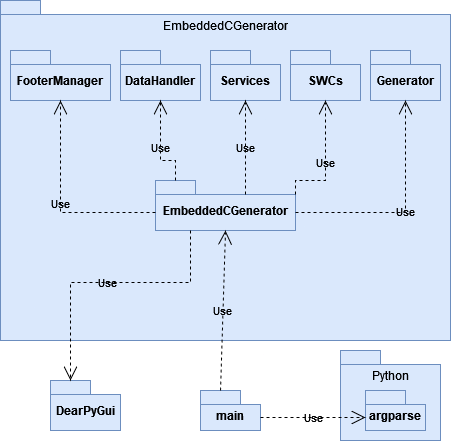

The diagram above was exported from draw.io. Its source (the exported page's mxGraphModel, read from the mxfile embedded in the PNG):
<mxGraphModel dx="1434" dy="734" grid="1" gridSize="10" guides="1" tooltips="1" connect="1" arrows="1" fold="1" page="1" pageScale="1" pageWidth="850" pageHeight="1100" background="#ffffff" math="0" shadow="0">
  <root>
    <mxCell id="0" />
    <mxCell id="1" parent="0" />
    <mxCell id="e9_NnpB60T5UOxGZ3A27-82" value="" style="shape=folder;fontStyle=1;spacingTop=10;tabWidth=40;tabHeight=14;tabPosition=left;html=1;whiteSpace=wrap;fillColor=#dae8fc;strokeColor=#6c8ebf;" parent="1" vertex="1">
      <mxGeometry x="130" y="640" width="450" height="340" as="geometry" />
    </mxCell>
    <mxCell id="e9_NnpB60T5UOxGZ3A27-83" value="EmbeddedCGenerator" style="shape=folder;fontStyle=1;spacingTop=10;tabWidth=40;tabHeight=14;tabPosition=left;html=1;whiteSpace=wrap;fillColor=#dae8fc;strokeColor=#6c8ebf;" parent="1" vertex="1">
      <mxGeometry x="285" y="820" width="140" height="50" as="geometry" />
    </mxCell>
    <mxCell id="e9_NnpB60T5UOxGZ3A27-84" value="FooterManager" style="shape=folder;fontStyle=1;spacingTop=10;tabWidth=40;tabHeight=14;tabPosition=left;html=1;whiteSpace=wrap;fillColor=#dae8fc;strokeColor=#6c8ebf;" parent="1" vertex="1">
      <mxGeometry x="140" y="690" width="100" height="50" as="geometry" />
    </mxCell>
    <mxCell id="e9_NnpB60T5UOxGZ3A27-85" value="DataHandler" style="shape=folder;fontStyle=1;spacingTop=10;tabWidth=40;tabHeight=14;tabPosition=left;html=1;whiteSpace=wrap;fillColor=#dae8fc;strokeColor=#6c8ebf;" parent="1" vertex="1">
      <mxGeometry x="250" y="690" width="80" height="50" as="geometry" />
    </mxCell>
    <mxCell id="e9_NnpB60T5UOxGZ3A27-86" value="Generator" style="shape=folder;fontStyle=1;spacingTop=10;tabWidth=40;tabHeight=14;tabPosition=left;html=1;whiteSpace=wrap;fillColor=#dae8fc;strokeColor=#6c8ebf;" parent="1" vertex="1">
      <mxGeometry x="500" y="690" width="70" height="50" as="geometry" />
    </mxCell>
    <mxCell id="e9_NnpB60T5UOxGZ3A27-87" value="&lt;div&gt;Services&lt;/div&gt;" style="shape=folder;fontStyle=1;spacingTop=10;tabWidth=40;tabHeight=14;tabPosition=left;html=1;whiteSpace=wrap;fillColor=#dae8fc;strokeColor=#6c8ebf;" parent="1" vertex="1">
      <mxGeometry x="340" y="690" width="70" height="50" as="geometry" />
    </mxCell>
    <mxCell id="e9_NnpB60T5UOxGZ3A27-88" value="SWCs" style="shape=folder;fontStyle=1;spacingTop=10;tabWidth=40;tabHeight=14;tabPosition=left;html=1;whiteSpace=wrap;fillColor=#dae8fc;strokeColor=#6c8ebf;" parent="1" vertex="1">
      <mxGeometry x="420" y="690" width="70" height="50" as="geometry" />
    </mxCell>
    <mxCell id="e9_NnpB60T5UOxGZ3A27-98" value="main" style="shape=folder;fontStyle=1;spacingTop=10;tabWidth=40;tabHeight=14;tabPosition=left;html=1;whiteSpace=wrap;fillColor=#dae8fc;strokeColor=#6c8ebf;" parent="1" vertex="1">
      <mxGeometry x="330" y="1030" width="60" height="40" as="geometry" />
    </mxCell>
    <mxCell id="e9_NnpB60T5UOxGZ3A27-101" value="EmbeddedCGenerator" style="text;html=1;align=center;verticalAlign=middle;whiteSpace=wrap;rounded=0;" parent="1" vertex="1">
      <mxGeometry x="290" y="650" width="130" height="30" as="geometry" />
    </mxCell>
    <mxCell id="e9_NnpB60T5UOxGZ3A27-102" value="Use" style="endArrow=open;endSize=12;dashed=1;html=1;rounded=0;exitX=0;exitY=0;exitDx=0;exitDy=32;exitPerimeter=0;entryX=0.5;entryY=1;entryDx=0;entryDy=0;entryPerimeter=0;labelBackgroundColor=none;" parent="1" source="e9_NnpB60T5UOxGZ3A27-83" target="e9_NnpB60T5UOxGZ3A27-84" edge="1">
      <mxGeometry width="160" relative="1" as="geometry">
        <mxPoint x="700" y="770" as="sourcePoint" />
        <mxPoint x="500" y="750" as="targetPoint" />
        <Array as="points">
          <mxPoint x="190" y="852" />
        </Array>
      </mxGeometry>
    </mxCell>
    <mxCell id="e9_NnpB60T5UOxGZ3A27-103" value="Use" style="endArrow=open;endSize=12;dashed=1;html=1;rounded=0;exitX=0;exitY=0;exitDx=20;exitDy=0;exitPerimeter=0;entryX=0.5;entryY=1;entryDx=0;entryDy=0;entryPerimeter=0;labelBackgroundColor=none;" parent="1" source="e9_NnpB60T5UOxGZ3A27-83" target="e9_NnpB60T5UOxGZ3A27-85" edge="1">
      <mxGeometry width="160" relative="1" as="geometry">
        <mxPoint x="340" y="780" as="sourcePoint" />
        <mxPoint x="500" y="780" as="targetPoint" />
        <Array as="points">
          <mxPoint x="305" y="800" />
          <mxPoint x="290" y="800" />
        </Array>
      </mxGeometry>
    </mxCell>
    <mxCell id="e9_NnpB60T5UOxGZ3A27-104" value="Use" style="endArrow=open;endSize=12;dashed=1;html=1;rounded=0;exitX=0;exitY=0;exitDx=90;exitDy=14;exitPerimeter=0;entryX=0.5;entryY=1;entryDx=0;entryDy=0;entryPerimeter=0;labelBackgroundColor=none;" parent="1" source="e9_NnpB60T5UOxGZ3A27-83" target="e9_NnpB60T5UOxGZ3A27-87" edge="1">
      <mxGeometry width="160" relative="1" as="geometry">
        <mxPoint x="340" y="750" as="sourcePoint" />
        <mxPoint x="500" y="750" as="targetPoint" />
      </mxGeometry>
    </mxCell>
    <mxCell id="e9_NnpB60T5UOxGZ3A27-105" value="Use" style="endArrow=open;endSize=12;dashed=1;html=1;rounded=0;exitX=0;exitY=0;exitDx=140;exitDy=14;exitPerimeter=0;entryX=0.5;entryY=1;entryDx=0;entryDy=0;entryPerimeter=0;labelBackgroundColor=none;" parent="1" source="e9_NnpB60T5UOxGZ3A27-83" target="e9_NnpB60T5UOxGZ3A27-88" edge="1">
      <mxGeometry width="160" relative="1" as="geometry">
        <mxPoint x="620" y="854" as="sourcePoint" />
        <mxPoint x="620" y="760" as="targetPoint" />
        <Array as="points">
          <mxPoint x="425" y="820" />
          <mxPoint x="455" y="820" />
        </Array>
      </mxGeometry>
    </mxCell>
    <mxCell id="e9_NnpB60T5UOxGZ3A27-106" value="Use" style="endArrow=open;endSize=12;dashed=1;html=1;rounded=0;exitX=0;exitY=0;exitDx=140;exitDy=32;exitPerimeter=0;entryX=0.5;entryY=1;entryDx=0;entryDy=0;entryPerimeter=0;labelBackgroundColor=none;" parent="1" source="e9_NnpB60T5UOxGZ3A27-83" target="e9_NnpB60T5UOxGZ3A27-86" edge="1">
      <mxGeometry width="160" relative="1" as="geometry">
        <mxPoint x="630" y="884" as="sourcePoint" />
        <mxPoint x="630" y="790" as="targetPoint" />
        <Array as="points">
          <mxPoint x="535" y="852" />
        </Array>
      </mxGeometry>
    </mxCell>
    <mxCell id="e9_NnpB60T5UOxGZ3A27-107" value="Use" style="endArrow=open;endSize=12;dashed=1;html=1;rounded=0;exitX=0;exitY=0;exitDx=20;exitDy=0;exitPerimeter=0;entryX=0.5;entryY=1;entryDx=0;entryDy=0;entryPerimeter=0;labelBackgroundColor=none;" parent="1" source="e9_NnpB60T5UOxGZ3A27-98" target="e9_NnpB60T5UOxGZ3A27-83" edge="1">
      <mxGeometry width="160" relative="1" as="geometry">
        <mxPoint x="610" y="850" as="sourcePoint" />
        <mxPoint x="770" y="850" as="targetPoint" />
      </mxGeometry>
    </mxCell>
    <mxCell id="e9_NnpB60T5UOxGZ3A27-108" value="DearPyGui" style="shape=folder;fontStyle=1;spacingTop=10;tabWidth=40;tabHeight=14;tabPosition=left;html=1;whiteSpace=wrap;fillColor=#dae8fc;strokeColor=#6c8ebf;" parent="1" vertex="1">
      <mxGeometry x="180" y="1020" width="70" height="50" as="geometry" />
    </mxCell>
    <mxCell id="e9_NnpB60T5UOxGZ3A27-109" value="" style="shape=folder;fontStyle=1;spacingTop=10;tabWidth=40;tabHeight=14;tabPosition=left;html=1;whiteSpace=wrap;fillColor=#dae8fc;strokeColor=#6c8ebf;" parent="1" vertex="1">
      <mxGeometry x="470" y="990" width="100" height="90" as="geometry" />
    </mxCell>
    <mxCell id="e9_NnpB60T5UOxGZ3A27-114" value="argparse" style="shape=folder;fontStyle=1;spacingTop=10;tabWidth=40;tabHeight=14;tabPosition=left;html=1;whiteSpace=wrap;fillColor=#dae8fc;strokeColor=#6c8ebf;" parent="1" vertex="1">
      <mxGeometry x="495" y="1030" width="60" height="40" as="geometry" />
    </mxCell>
    <mxCell id="e9_NnpB60T5UOxGZ3A27-117" value="Python" style="text;html=1;align=center;verticalAlign=middle;whiteSpace=wrap;rounded=0;" parent="1" vertex="1">
      <mxGeometry x="490" y="1000" width="60" height="30" as="geometry" />
    </mxCell>
    <mxCell id="e9_NnpB60T5UOxGZ3A27-118" value="Use" style="endArrow=open;endSize=12;dashed=1;html=1;rounded=0;exitX=0.25;exitY=1;exitDx=0;exitDy=0;exitPerimeter=0;labelBackgroundColor=none;entryX=0;entryY=0;entryDx=20;entryDy=0;entryPerimeter=0;" parent="1" source="e9_NnpB60T5UOxGZ3A27-83" target="e9_NnpB60T5UOxGZ3A27-108" edge="1">
      <mxGeometry width="160" relative="1" as="geometry">
        <mxPoint x="285" y="1040" as="sourcePoint" />
        <mxPoint x="290" y="1030" as="targetPoint" />
        <Array as="points">
          <mxPoint x="320" y="922" />
          <mxPoint x="200" y="922" />
        </Array>
      </mxGeometry>
    </mxCell>
    <mxCell id="e9_NnpB60T5UOxGZ3A27-121" value="Use" style="endArrow=open;endSize=12;dashed=1;html=1;rounded=0;exitX=0;exitY=0;exitDx=60;exitDy=27;exitPerimeter=0;entryX=0;entryY=0;entryDx=0;entryDy=27;entryPerimeter=0;labelBackgroundColor=none;" parent="1" source="e9_NnpB60T5UOxGZ3A27-98" target="e9_NnpB60T5UOxGZ3A27-114" edge="1">
      <mxGeometry width="160" relative="1" as="geometry">
        <mxPoint x="457.5" y="1280" as="sourcePoint" />
        <mxPoint x="452.5" y="1080" as="targetPoint" />
      </mxGeometry>
    </mxCell>
  </root>
</mxGraphModel>